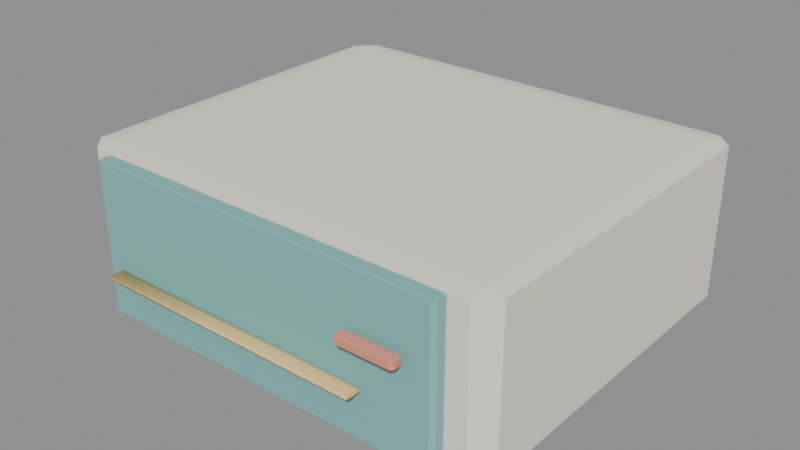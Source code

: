 # Source: core_ae03_machine.blend  (saved by Blender 4.5.92; exported with 4.5.12 LTS)
import bpy
from mathutils import Matrix  # noqa: F401  (used for matrix-valued properties, if any)

bpy.ops.wm.read_factory_settings(use_empty=True)
scene = bpy.context.scene
scene.name = 'Scene'

# ---- materials (node trees are filled in below, after node groups)
mat_hospital_vertex_opaque = bpy.data.materials.new('hospital_vertex_opaque')
mat_hospital_vertex_opaque.use_backface_culling = True

# ---- material node trees
mat_hospital_vertex_opaque.use_nodes = True; mat_hospital_vertex_opaque.node_tree.nodes.clear()
_N = mat_hospital_vertex_opaque.node_tree.nodes; _L = mat_hospital_vertex_opaque.node_tree.links
n0 = _N.new('ShaderNodeBsdfPrincipled'); n0.name = 'Principled BSDF'; n0.location = (-200, 100)
n0.inputs[2].default_value = 0.78
n0.inputs[13].default_value = 0.22
n1 = _N.new('ShaderNodeOutputMaterial'); n1.name = 'Material Output'; n1.location = (200, 100)
n2 = _N.new('ShaderNodeVertexColor'); n2.name = 'Color Attribute'; n2.location = (0, 0)
n2.layer_name = 'Col'
_L.new(n0.outputs[0], n1.inputs[0])
_L.new(n2.outputs[0], n0.inputs[0])
n1.is_active_output = True

# ---- meshes
me_cube = bpy.data.meshes.new('Cube')
me_cube.from_pydata([(0.42, -4.56, 0.025), (0.42, -4.77, 0.06), (0.21, -4.56, 0.06), (0.42, -4.77, 2.0), (0.42, -4.56, 2.035), (0.21, -4.56, 2.0), (0.42, -0.24, 0.025), (0.21, -0.24, 0.06), (0.42, -0.03, 0.06), (0.42, -0.24, 2.035), (0.42, -0.03, 2.0), (0.21, -0.24, 2.0), (5.58, -4.56, 0.025), (5.79, -4.56, 0.06), (5.58, -4.77, 0.06), (5.58, -4.56, 2.035), (5.58, -4.77, 2.0), (5.79, -4.56, 2.0), (5.58, -0.24, 0.025), (5.58, -0.03, 0.06), (5.79, -0.24, 0.06), (5.58, -0.24, 2.035), (5.79, -0.24, 2.0), (5.58, -0.03, 2.0), (0.7062, -4.919, 0.08), (0.7062, -4.965, 0.0877), (0.66, -4.919, 0.0877), (0.7062, -4.965, 1.972), (0.7062, -4.919, 1.98), (0.66, -4.919, 1.972), (0.7062, -4.801, 0.08), (0.66, -4.801, 0.0877), (0.7062, -4.755, 0.0877), (0.7062, -4.801, 1.98), (0.7062, -4.755, 1.972), (0.66, -4.801, 1.972), (5.294, -4.919, 0.08), (5.34, -4.919, 0.0877), (5.294, -4.965, 0.0877), (5.294, -4.919, 1.98), (5.294, -4.965, 1.972), (5.34, -4.919, 1.972), (5.294, -4.801, 0.08), (5.294, -4.755, 0.0877), (5.34, -4.801, 0.0877), (5.294, -4.801, 1.98), (5.34, -4.801, 1.972), (5.294, -4.755, 1.972), (4.353, -5.142, 1.25), (4.353, -5.175, 1.255), (4.32, -5.142, 1.255), (4.353, -5.175, 1.344), (4.353, -5.142, 1.35), (4.32, -5.142, 1.344), (4.353, -5.058, 1.25), (4.32, -5.058, 1.255), (4.353, -5.025, 1.255), (4.353, -5.058, 1.35), (4.353, -5.025, 1.344), (4.32, -5.058, 1.344), (5.007, -5.142, 1.25), (5.04, -5.142, 1.255), (5.007, -5.175, 1.255), (5.007, -5.142, 1.35), (5.007, -5.175, 1.344), (5.04, -5.142, 1.344), (5.007, -5.058, 1.25), (5.007, -5.025, 1.255), (5.04, -5.058, 1.255), (5.007, -5.058, 1.35), (5.04, -5.058, 1.344), (5.007, -5.025, 1.344), (0.96, -5.1, 0.738), (4.5, -5.1, 0.738), (0.96, -5.037, 0.7346), (4.5, -5.037, 0.7346), (0.96, -4.997, 0.7256), (4.5, -4.997, 0.7256), (0.96, -4.997, 0.7144), (4.5, -4.997, 0.7144), (0.96, -5.037, 0.7054), (4.5, -5.037, 0.7054), (0.96, -5.1, 0.702), (4.5, -5.1, 0.702), (0.96, -5.163, 0.7054), (4.5, -5.163, 0.7054), (0.96, -5.203, 0.7144), (4.5, -5.203, 0.7144), (0.96, -5.203, 0.7256), (4.5, -5.203, 0.7256), (0.96, -5.163, 0.7346), (4.5, -5.163, 0.7346)], [], [(0, 1, 2), (3, 4, 5), (6, 7, 8), (9, 10, 11), (12, 13, 14), (15, 16, 17), (18, 19, 20), (21, 22, 23), (6, 0, 2, 7), (1, 3, 5, 2), (4, 9, 11, 5), (10, 8, 7, 11), (18, 6, 8, 19), (9, 21, 23, 10), (22, 20, 19, 23), (12, 18, 20, 13), (21, 15, 17, 22), (16, 14, 13, 17), (0, 12, 14, 1), (15, 4, 3, 16), (6, 18, 12, 0), (2, 5, 11, 7), (14, 16, 3, 1), (21, 9, 4, 15), (8, 10, 23, 19), (20, 22, 17, 13), (24, 25, 26), (27, 28, 29), (30, 31, 32), (33, 34, 35), (36, 37, 38), (39, 40, 41), (42, 43, 44), (45, 46, 47), (30, 24, 26, 31), (25, 27, 29, 26), (28, 33, 35, 29), (34, 32, 31, 35), (42, 30, 32, 43), (33, 45, 47, 34), (46, 44, 43, 47), (36, 42, 44, 37), (45, 39, 41, 46), (40, 38, 37, 41), (24, 36, 38, 25), (39, 28, 27, 40), (30, 42, 36, 24), (26, 29, 35, 31), (38, 40, 27, 25), (45, 33, 28, 39), (32, 34, 47, 43), (44, 46, 41, 37), (48, 49, 50), (51, 52, 53), (54, 55, 56), (57, 58, 59), (60, 61, 62), (63, 64, 65), (66, 67, 68), (69, 70, 71), (54, 48, 50, 55), (49, 51, 53, 50), (52, 57, 59, 53), (58, 56, 55, 59), (66, 54, 56, 67), (57, 69, 71, 58), (70, 68, 67, 71), (60, 66, 68, 61), (69, 63, 65, 70), (64, 62, 61, 65), (48, 60, 62, 49), (63, 52, 51, 64), (54, 66, 60, 48), (50, 53, 59, 55), (62, 64, 51, 49), (69, 57, 52, 63), (56, 58, 71, 67), (68, 70, 65, 61), (72, 73, 75, 74), (74, 75, 77, 76), (76, 77, 79, 78), (78, 79, 81, 80), (80, 81, 83, 82), (82, 83, 85, 84), (84, 85, 87, 86), (86, 87, 89, 88), (75, 73, 91, 89, 87, 85, 83, 81, 79, 77), (88, 89, 91, 90), (90, 91, 73, 72), (72, 74, 76, 78, 80, 82, 84, 86, 88, 90)])
me_cube.polygons.foreach_set('use_smooth', [0, 0, 0, 0, 0, 0, 0, 0, 0, 0, 0, 0, 0, 0, 0, 0, 0, 0, 0, 0, 0, 0, 0, 0, 0, 0, 0, 0, 0, 0, 0, 0, 0, 0, 0, 0, 0, 0, 0, 0, 0, 0, 0, 0, 0, 0, 0, 0, 0, 0, 0, 0, 0, 0, 0, 0, 0, 0, 0, 0, 0, 0, 0, 0, 0, 0, 0, 0, 0, 0, 0, 0, 0, 0, 0, 0, 0, 0, 1, 1, 1, 1, 1, 1, 1, 1, 0, 1, 1, 0])
_uv = me_cube.uv_layers.new(name='UVMap')
_uv.uv.foreach_set('vector', [0.1344, 0.7389, 0.1344, 0.75, 0.125, 0.7389, 0.6206, 0.0, 0.625, 0.01108, 0.6206, 0.01108, 0.1344, 0.5111, 0.125, 0.5111, 0.1344, 0.5, 0.625, 0.2499, 0.6206, 0.2594, 0.6206, 0.2389, 0.3656, 0.7389, 0.3794, 0.7389, 0.379, 0.7592, 0.6338, 0.7402, 0.6206, 0.7594, 0.6206, 0.7389, 0.3656, 0.5111, 0.379, 0.4908, 0.3794, 0.5111, 0.6338, 0.5098, 0.6206, 0.5111, 0.6206, 0.4906, 0.1344, 0.5111, 0.1344, 0.7389, 0.125, 0.7389, 0.125, 0.5111, 0.3794, 0.0, 0.6206, 0.0, 0.6206, 0.01108, 0.3794, 0.01108, 0.625, 0.01108, 0.625, 0.2499, 0.6206, 0.2389, 0.6206, 0.01108, 0.6206, 0.2594, 0.3794, 0.2594, 0.3794, 0.2389, 0.6206, 0.2389, 0.3656, 0.5111, 0.1344, 0.5111, 0.1344, 0.5, 0.379, 0.4908, 0.625, 0.2499, 0.6338, 0.5098, 0.6206, 0.4906, 0.6206, 0.2594, 0.6206, 0.5111, 0.3794, 0.5111, 0.379, 0.4908, 0.6206, 0.4906, 0.3656, 0.7389, 0.3656, 0.5111, 0.3794, 0.5111, 0.3794, 0.7389, 0.6338, 0.5098, 0.6338, 0.7402, 0.6206, 0.7389, 0.6206, 0.5111, 0.6206, 0.7594, 0.379, 0.7592, 0.3794, 0.7389, 0.6206, 0.7389, 0.1344, 0.7389, 0.3656, 0.7389, 0.379, 0.7592, 0.1344, 0.75, 0.6338, 0.7402, 0.625, 0.9906, 0.6206, 0.9906, 0.6206, 0.7594, 0.1344, 0.5111, 0.3656, 0.5111, 0.3656, 0.7389, 0.1344, 0.7389, 0.3794, 0.01108, 0.6206, 0.01108, 0.6206, 0.2389, 0.3794, 0.2389, 0.379, 0.7592, 0.6206, 0.7594, 0.6206, 0.9906, 0.3794, 0.9906, 0.6338, 0.5098, 0.8656, 0.5111, 0.8656, 0.7389, 0.6338, 0.7402, 0.3794, 0.2594, 0.6206, 0.2594, 0.6206, 0.4906, 0.379, 0.4908, 0.3794, 0.5111, 0.6206, 0.5111, 0.6206, 0.7389, 0.3794, 0.7389, 0.1275, 0.695, 0.1275, 0.75, 0.125, 0.695, 0.624, 0.9975, 0.625, 0.9975, 0.624, 1.0, 0.1275, 0.555, 0.125, 0.555, 0.1275, 0.5, 0.625, 0.251, 0.624, 0.2525, 0.624, 0.195, 0.3725, 0.695, 0.376, 0.695, 0.376, 0.7525, 0.6266, 0.7154, 0.624, 0.7525, 0.624, 0.695, 0.3725, 0.555, 0.376, 0.4975, 0.376, 0.555, 0.6266, 0.5347, 0.624, 0.555, 0.624, 0.4975, 0.1275, 0.555, 0.1275, 0.695, 0.125, 0.695, 0.125, 0.555, 0.376, 0.0, 0.624, 0.0, 0.624, 0.055, 0.376, 0.055, 0.625, 0.055, 0.625, 0.251, 0.624, 0.195, 0.624, 0.055, 0.624, 0.2525, 0.376, 0.2525, 0.376, 0.195, 0.624, 0.195, 0.3725, 0.555, 0.1275, 0.555, 0.1275, 0.5, 0.376, 0.4975, 0.625, 0.251, 0.6266, 0.5347, 0.624, 0.4975, 0.624, 0.2525, 0.624, 0.555, 0.376, 0.555, 0.376, 0.4975, 0.624, 0.4975, 0.3725, 0.695, 0.3725, 0.555, 0.376, 0.555, 0.376, 0.695, 0.6266, 0.5347, 0.6266, 0.7154, 0.624, 0.695, 0.624, 0.555, 0.624, 0.7525, 0.376, 0.7525, 0.376, 0.695, 0.624, 0.695, 0.1275, 0.695, 0.3725, 0.695, 0.376, 0.7525, 0.1275, 0.75, 0.6266, 0.7154, 0.625, 0.9975, 0.624, 0.9975, 0.624, 0.7525, 0.1275, 0.555, 0.3725, 0.555, 0.3725, 0.695, 0.1275, 0.695, 0.376, 0.055, 0.624, 0.055, 0.624, 0.195, 0.376, 0.195, 0.376, 0.7525, 0.624, 0.7525, 0.624, 0.9975, 0.376, 0.9975, 0.6266, 0.5347, 0.8725, 0.555, 0.8725, 0.695, 0.6266, 0.7154, 0.376, 0.2525, 0.624, 0.2525, 0.624, 0.4975, 0.376, 0.4975, 0.376, 0.555, 0.624, 0.555, 0.624, 0.695, 0.376, 0.695, 0.1365, 0.695, 0.1365, 0.75, 0.125, 0.695, 0.6112, 0.9885, 0.625, 0.9885, 0.6112, 1.0, 0.1365, 0.555, 0.125, 0.555, 0.1365, 0.5, 0.625, 0.2541, 0.6113, 0.2615, 0.6113, 0.1957, 0.3635, 0.695, 0.3886, 0.695, 0.3868, 0.7606, 0.6325, 0.7182, 0.6113, 0.7615, 0.6113, 0.6957, 0.3635, 0.555, 0.3868, 0.4894, 0.3886, 0.555, 0.6325, 0.5325, 0.6112, 0.555, 0.6113, 0.4886, 0.1365, 0.555, 0.1365, 0.695, 0.125, 0.695, 0.125, 0.555, 0.3888, 0.0, 0.6112, 0.0, 0.6112, 0.055, 0.3887, 0.055, 0.625, 0.055, 0.625, 0.2541, 0.6113, 0.1957, 0.6112, 0.055, 0.6113, 0.2615, 0.3887, 0.2615, 0.3888, 0.195, 0.6113, 0.1957, 0.3635, 0.555, 0.1365, 0.555, 0.1365, 0.5, 0.3868, 0.4894, 0.625, 0.2541, 0.6325, 0.5325, 0.6113, 0.4886, 0.6113, 0.2615, 0.6112, 0.555, 0.3886, 0.555, 0.3868, 0.4894, 0.6113, 0.4886, 0.3635, 0.695, 0.3635, 0.555, 0.3886, 0.555, 0.3886, 0.695, 0.6325, 0.5325, 0.6325, 0.7182, 0.6113, 0.6957, 0.6112, 0.555, 0.6113, 0.7615, 0.3868, 0.7606, 0.3886, 0.695, 0.6113, 0.6957, 0.1365, 0.695, 0.3635, 0.695, 0.3868, 0.7606, 0.1365, 0.75, 0.6325, 0.7182, 0.625, 0.9885, 0.6112, 0.9885, 0.6113, 0.7615, 0.1365, 0.555, 0.3635, 0.555, 0.3635, 0.695, 0.1365, 0.695, 0.3887, 0.055, 0.6112, 0.055, 0.6113, 0.1957, 0.3888, 0.195, 0.3868, 0.7606, 0.6113, 0.7615, 0.6112, 0.9885, 0.3887, 0.9885, 0.6325, 0.5325, 0.8635, 0.555, 0.8635, 0.695, 0.6325, 0.7182, 0.3887, 0.2615, 0.6113, 0.2615, 0.6113, 0.4886, 0.3868, 0.4894, 0.3886, 0.555, 0.6112, 0.555, 0.6113, 0.6957, 0.3886, 0.695, 1.0, 0.5, 1.0, 1.0, 0.9, 1.0, 0.9, 0.5, 0.9, 0.5, 0.9, 1.0, 0.8, 1.0, 0.8, 0.5, 0.8, 0.5, 0.8, 1.0, 0.7, 1.0, 0.7, 0.5, 0.7, 0.5, 0.7, 1.0, 0.6, 1.0, 0.6, 0.5, 0.6, 0.5, 0.6, 1.0, 0.5, 1.0, 0.5, 0.5, 0.5, 0.5, 0.5, 1.0, 0.4, 1.0, 0.4, 0.5, 0.4, 0.5, 0.4, 1.0, 0.3, 1.0, 0.3, 0.5, 0.3, 0.5, 0.3, 1.0, 0.2, 1.0, 0.2, 0.5, 0.3911, 0.4442, 0.25, 0.49, 0.1089, 0.4442, 0.02175, 0.3242, 0.02175, 0.1758, 0.1089, 0.05584, 0.25, 0.01, 0.3911, 0.05584, 0.4783, 0.1758, 0.4783, 0.3242, 0.2, 0.5, 0.2, 1.0, 0.1, 1.0, 0.1, 0.5, 0.1, 0.5, 0.1, 1.0, -7.451e-08, 1.0, -7.451e-08, 0.5, 0.75, 0.49, 0.8911, 0.4442, 0.9783, 0.3242, 0.9783, 0.1758, 0.8911, 0.05584, 0.75, 0.01, 0.6089, 0.05584, 0.5217, 0.1758, 0.5217, 0.3242, 0.6089, 0.4442])
_ca = me_cube.color_attributes.new('Col', 'FLOAT_COLOR', 'CORNER')
_ca.data.foreach_set('color', [0.91, 0.85, 0.72, 1.0, 0.91, 0.85, 0.72, 1.0, 0.91, 0.85, 0.72, 1.0, 0.91, 0.85, 0.72, 1.0, 0.91, 0.85, 0.72, 1.0, 0.91, 0.85, 0.72, 1.0, 0.91, 0.85, 0.72, 1.0, 0.91, 0.85, 0.72, 1.0, 0.91, 0.85, 0.72, 1.0, 0.91, 0.85, 0.72, 1.0, 0.91, 0.85, 0.72, 1.0, 0.91, 0.85, 0.72, 1.0, 0.91, 0.85, 0.72, 1.0, 0.91, 0.85, 0.72, 1.0, 0.91, 0.85, 0.72, 1.0, 0.91, 0.85, 0.72, 1.0, 0.91, 0.85, 0.72, 1.0, 0.91, 0.85, 0.72, 1.0, 0.91, 0.85, 0.72, 1.0, 0.91, 0.85, 0.72, 1.0, 0.91, 0.85, 0.72, 1.0, 0.91, 0.85, 0.72, 1.0, 0.91, 0.85, 0.72, 1.0, 0.91, 0.85, 0.72, 1.0, 0.91, 0.85, 0.72, 1.0, 0.91, 0.85, 0.72, 1.0, 0.91, 0.85, 0.72, 1.0, 0.91, 0.85, 0.72, 1.0, 0.91, 0.85, 0.72, 1.0, 0.91, 0.85, 0.72, 1.0, 0.91, 0.85, 0.72, 1.0, 0.91, 0.85, 0.72, 1.0, 0.91, 0.85, 0.72, 1.0, 0.91, 0.85, 0.72, 1.0, 0.91, 0.85, 0.72, 1.0, 0.91, 0.85, 0.72, 1.0, 0.91, 0.85, 0.72, 1.0, 0.91, 0.85, 0.72, 1.0, 0.91, 0.85, 0.72, 1.0, 0.91, 0.85, 0.72, 1.0, 0.91, 0.85, 0.72, 1.0, 0.91, 0.85, 0.72, 1.0, 0.91, 0.85, 0.72, 1.0, 0.91, 0.85, 0.72, 1.0, 0.91, 0.85, 0.72, 1.0, 0.91, 0.85, 0.72, 1.0, 0.91, 0.85, 0.72, 1.0, 0.91, 0.85, 0.72, 1.0, 0.91, 0.85, 0.72, 1.0, 0.91, 0.85, 0.72, 1.0, 0.91, 0.85, 0.72, 1.0, 0.91, 0.85, 0.72, 1.0, 0.91, 0.85, 0.72, 1.0, 0.91, 0.85, 0.72, 1.0, 0.91, 0.85, 0.72, 1.0, 0.91, 0.85, 0.72, 1.0, 0.91, 0.85, 0.72, 1.0, 0.91, 0.85, 0.72, 1.0, 0.91, 0.85, 0.72, 1.0, 0.91, 0.85, 0.72, 1.0, 0.91, 0.85, 0.72, 1.0, 0.91, 0.85, 0.72, 1.0, 0.91, 0.85, 0.72, 1.0, 0.91, 0.85, 0.72, 1.0, 0.91, 0.85, 0.72, 1.0, 0.91, 0.85, 0.72, 1.0, 0.91, 0.85, 0.72, 1.0, 0.91, 0.85, 0.72, 1.0, 0.91, 0.85, 0.72, 1.0, 0.91, 0.85, 0.72, 1.0, 0.91, 0.85, 0.72, 1.0, 0.91, 0.85, 0.72, 1.0, 0.91, 0.85, 0.72, 1.0, 0.91, 0.85, 0.72, 1.0, 0.91, 0.85, 0.72, 1.0, 0.91, 0.85, 0.72, 1.0, 0.91, 0.85, 0.72, 1.0, 0.91, 0.85, 0.72, 1.0, 0.91, 0.85, 0.72, 1.0, 0.91, 0.85, 0.72, 1.0, 0.91, 0.85, 0.72, 1.0, 0.91, 0.85, 0.72, 1.0, 0.91, 0.85, 0.72, 1.0, 0.91, 0.85, 0.72, 1.0, 0.91, 0.85, 0.72, 1.0, 0.91, 0.85, 0.72, 1.0, 0.91, 0.85, 0.72, 1.0, 0.91, 0.85, 0.72, 1.0, 0.91, 0.85, 0.72, 1.0, 0.91, 0.85, 0.72, 1.0, 0.91, 0.85, 0.72, 1.0, 0.91, 0.85, 0.72, 1.0, 0.91, 0.85, 0.72, 1.0, 0.91, 0.85, 0.72, 1.0, 0.91, 0.85, 0.72, 1.0, 0.91, 0.85, 0.72, 1.0, 0.22, 0.51, 0.49, 1.0, 0.22, 0.51, 0.49, 1.0, 0.22, 0.51, 0.49, 1.0, 0.22, 0.51, 0.49, 1.0, 0.22, 0.51, 0.49, 1.0, 0.22, 0.51, 0.49, 1.0, 0.22, 0.51, 0.49, 1.0, 0.22, 0.51, 0.49, 1.0, 0.22, 0.51, 0.49, 1.0, 0.22, 0.51, 0.49, 1.0, 0.22, 0.51, 0.49, 1.0, 0.22, 0.51, 0.49, 1.0, 0.22, 0.51, 0.49, 1.0, 0.22, 0.51, 0.49, 1.0, 0.22, 0.51, 0.49, 1.0, 0.22, 0.51, 0.49, 1.0, 0.22, 0.51, 0.49, 1.0, 0.22, 0.51, 0.49, 1.0, 0.22, 0.51, 0.49, 1.0, 0.22, 0.51, 0.49, 1.0, 0.22, 0.51, 0.49, 1.0, 0.22, 0.51, 0.49, 1.0, 0.22, 0.51, 0.49, 1.0, 0.22, 0.51, 0.49, 1.0, 0.22, 0.51, 0.49, 1.0, 0.22, 0.51, 0.49, 1.0, 0.22, 0.51, 0.49, 1.0, 0.22, 0.51, 0.49, 1.0, 0.22, 0.51, 0.49, 1.0, 0.22, 0.51, 0.49, 1.0, 0.22, 0.51, 0.49, 1.0, 0.22, 0.51, 0.49, 1.0, 0.22, 0.51, 0.49, 1.0, 0.22, 0.51, 0.49, 1.0, 0.22, 0.51, 0.49, 1.0, 0.22, 0.51, 0.49, 1.0, 0.22, 0.51, 0.49, 1.0, 0.22, 0.51, 0.49, 1.0, 0.22, 0.51, 0.49, 1.0, 0.22, 0.51, 0.49, 1.0, 0.22, 0.51, 0.49, 1.0, 0.22, 0.51, 0.49, 1.0, 0.22, 0.51, 0.49, 1.0, 0.22, 0.51, 0.49, 1.0, 0.22, 0.51, 0.49, 1.0, 0.22, 0.51, 0.49, 1.0, 0.22, 0.51, 0.49, 1.0, 0.22, 0.51, 0.49, 1.0, 0.22, 0.51, 0.49, 1.0, 0.22, 0.51, 0.49, 1.0, 0.22, 0.51, 0.49, 1.0, 0.22, 0.51, 0.49, 1.0, 0.22, 0.51, 0.49, 1.0, 0.22, 0.51, 0.49, 1.0, 0.22, 0.51, 0.49, 1.0, 0.22, 0.51, 0.49, 1.0, 0.22, 0.51, 0.49, 1.0, 0.22, 0.51, 0.49, 1.0, 0.22, 0.51, 0.49, 1.0, 0.22, 0.51, 0.49, 1.0, 0.22, 0.51, 0.49, 1.0, 0.22, 0.51, 0.49, 1.0, 0.22, 0.51, 0.49, 1.0, 0.22, 0.51, 0.49, 1.0, 0.22, 0.51, 0.49, 1.0, 0.22, 0.51, 0.49, 1.0, 0.22, 0.51, 0.49, 1.0, 0.22, 0.51, 0.49, 1.0, 0.22, 0.51, 0.49, 1.0, 0.22, 0.51, 0.49, 1.0, 0.22, 0.51, 0.49, 1.0, 0.22, 0.51, 0.49, 1.0, 0.22, 0.51, 0.49, 1.0, 0.22, 0.51, 0.49, 1.0, 0.22, 0.51, 0.49, 1.0, 0.22, 0.51, 0.49, 1.0, 0.22, 0.51, 0.49, 1.0, 0.22, 0.51, 0.49, 1.0, 0.22, 0.51, 0.49, 1.0, 0.22, 0.51, 0.49, 1.0, 0.22, 0.51, 0.49, 1.0, 0.22, 0.51, 0.49, 1.0, 0.22, 0.51, 0.49, 1.0, 0.22, 0.51, 0.49, 1.0, 0.22, 0.51, 0.49, 1.0, 0.22, 0.51, 0.49, 1.0, 0.22, 0.51, 0.49, 1.0, 0.22, 0.51, 0.49, 1.0, 0.22, 0.51, 0.49, 1.0, 0.22, 0.51, 0.49, 1.0, 0.22, 0.51, 0.49, 1.0, 0.22, 0.51, 0.49, 1.0, 0.22, 0.51, 0.49, 1.0, 0.22, 0.51, 0.49, 1.0, 0.22, 0.51, 0.49, 1.0, 0.22, 0.51, 0.49, 1.0, 0.83, 0.3, 0.22, 1.0, 0.83, 0.3, 0.22, 1.0, 0.83, 0.3, 0.22, 1.0, 0.83, 0.3, 0.22, 1.0, 0.83, 0.3, 0.22, 1.0, 0.83, 0.3, 0.22, 1.0, 0.83, 0.3, 0.22, 1.0, 0.83, 0.3, 0.22, 1.0, 0.83, 0.3, 0.22, 1.0, 0.83, 0.3, 0.22, 1.0, 0.83, 0.3, 0.22, 1.0, 0.83, 0.3, 0.22, 1.0, 0.83, 0.3, 0.22, 1.0, 0.83, 0.3, 0.22, 1.0, 0.83, 0.3, 0.22, 1.0, 0.83, 0.3, 0.22, 1.0, 0.83, 0.3, 0.22, 1.0, 0.83, 0.3, 0.22, 1.0, 0.83, 0.3, 0.22, 1.0, 0.83, 0.3, 0.22, 1.0, 0.83, 0.3, 0.22, 1.0, 0.83, 0.3, 0.22, 1.0, 0.83, 0.3, 0.22, 1.0, 0.83, 0.3, 0.22, 1.0, 0.83, 0.3, 0.22, 1.0, 0.83, 0.3, 0.22, 1.0, 0.83, 0.3, 0.22, 1.0, 0.83, 0.3, 0.22, 1.0, 0.83, 0.3, 0.22, 1.0, 0.83, 0.3, 0.22, 1.0, 0.83, 0.3, 0.22, 1.0, 0.83, 0.3, 0.22, 1.0, 0.83, 0.3, 0.22, 1.0, 0.83, 0.3, 0.22, 1.0, 0.83, 0.3, 0.22, 1.0, 0.83, 0.3, 0.22, 1.0, 0.83, 0.3, 0.22, 1.0, 0.83, 0.3, 0.22, 1.0, 0.83, 0.3, 0.22, 1.0, 0.83, 0.3, 0.22, 1.0, 0.83, 0.3, 0.22, 1.0, 0.83, 0.3, 0.22, 1.0, 0.83, 0.3, 0.22, 1.0, 0.83, 0.3, 0.22, 1.0, 0.83, 0.3, 0.22, 1.0, 0.83, 0.3, 0.22, 1.0, 0.83, 0.3, 0.22, 1.0, 0.83, 0.3, 0.22, 1.0, 0.83, 0.3, 0.22, 1.0, 0.83, 0.3, 0.22, 1.0, 0.83, 0.3, 0.22, 1.0, 0.83, 0.3, 0.22, 1.0, 0.83, 0.3, 0.22, 1.0, 0.83, 0.3, 0.22, 1.0, 0.83, 0.3, 0.22, 1.0, 0.83, 0.3, 0.22, 1.0, 0.83, 0.3, 0.22, 1.0, 0.83, 0.3, 0.22, 1.0, 0.83, 0.3, 0.22, 1.0, 0.83, 0.3, 0.22, 1.0, 0.83, 0.3, 0.22, 1.0, 0.83, 0.3, 0.22, 1.0, 0.83, 0.3, 0.22, 1.0, 0.83, 0.3, 0.22, 1.0, 0.83, 0.3, 0.22, 1.0, 0.83, 0.3, 0.22, 1.0, 0.83, 0.3, 0.22, 1.0, 0.83, 0.3, 0.22, 1.0, 0.83, 0.3, 0.22, 1.0, 0.83, 0.3, 0.22, 1.0, 0.83, 0.3, 0.22, 1.0, 0.83, 0.3, 0.22, 1.0, 0.83, 0.3, 0.22, 1.0, 0.83, 0.3, 0.22, 1.0, 0.83, 0.3, 0.22, 1.0, 0.83, 0.3, 0.22, 1.0, 0.83, 0.3, 0.22, 1.0, 0.83, 0.3, 0.22, 1.0, 0.83, 0.3, 0.22, 1.0, 0.83, 0.3, 0.22, 1.0, 0.83, 0.3, 0.22, 1.0, 0.83, 0.3, 0.22, 1.0, 0.83, 0.3, 0.22, 1.0, 0.83, 0.3, 0.22, 1.0, 0.83, 0.3, 0.22, 1.0, 0.83, 0.3, 0.22, 1.0, 0.83, 0.3, 0.22, 1.0, 0.83, 0.3, 0.22, 1.0, 0.83, 0.3, 0.22, 1.0, 0.83, 0.3, 0.22, 1.0, 0.83, 0.3, 0.22, 1.0, 0.83, 0.3, 0.22, 1.0, 0.83, 0.3, 0.22, 1.0, 0.83, 0.3, 0.22, 1.0, 0.83, 0.3, 0.22, 1.0, 0.83, 0.3, 0.22, 1.0, 0.85, 0.59, 0.25, 1.0, 0.85, 0.59, 0.25, 1.0, 0.85, 0.59, 0.25, 1.0, 0.85, 0.59, 0.25, 1.0, 0.85, 0.59, 0.25, 1.0, 0.85, 0.59, 0.25, 1.0, 0.85, 0.59, 0.25, 1.0, 0.85, 0.59, 0.25, 1.0, 0.85, 0.59, 0.25, 1.0, 0.85, 0.59, 0.25, 1.0, 0.85, 0.59, 0.25, 1.0, 0.85, 0.59, 0.25, 1.0, 0.85, 0.59, 0.25, 1.0, 0.85, 0.59, 0.25, 1.0, 0.85, 0.59, 0.25, 1.0, 0.85, 0.59, 0.25, 1.0, 0.85, 0.59, 0.25, 1.0, 0.85, 0.59, 0.25, 1.0, 0.85, 0.59, 0.25, 1.0, 0.85, 0.59, 0.25, 1.0, 0.85, 0.59, 0.25, 1.0, 0.85, 0.59, 0.25, 1.0, 0.85, 0.59, 0.25, 1.0, 0.85, 0.59, 0.25, 1.0, 0.85, 0.59, 0.25, 1.0, 0.85, 0.59, 0.25, 1.0, 0.85, 0.59, 0.25, 1.0, 0.85, 0.59, 0.25, 1.0, 0.85, 0.59, 0.25, 1.0, 0.85, 0.59, 0.25, 1.0, 0.85, 0.59, 0.25, 1.0, 0.85, 0.59, 0.25, 1.0, 0.85, 0.59, 0.25, 1.0, 0.85, 0.59, 0.25, 1.0, 0.85, 0.59, 0.25, 1.0, 0.85, 0.59, 0.25, 1.0, 0.85, 0.59, 0.25, 1.0, 0.85, 0.59, 0.25, 1.0, 0.85, 0.59, 0.25, 1.0, 0.85, 0.59, 0.25, 1.0, 0.85, 0.59, 0.25, 1.0, 0.85, 0.59, 0.25, 1.0, 0.85, 0.59, 0.25, 1.0, 0.85, 0.59, 0.25, 1.0, 0.85, 0.59, 0.25, 1.0, 0.85, 0.59, 0.25, 1.0, 0.85, 0.59, 0.25, 1.0, 0.85, 0.59, 0.25, 1.0, 0.85, 0.59, 0.25, 1.0, 0.85, 0.59, 0.25, 1.0, 0.85, 0.59, 0.25, 1.0, 0.85, 0.59, 0.25, 1.0, 0.85, 0.59, 0.25, 1.0, 0.85, 0.59, 0.25, 1.0, 0.85, 0.59, 0.25, 1.0, 0.85, 0.59, 0.25, 1.0, 0.85, 0.59, 0.25, 1.0, 0.85, 0.59, 0.25, 1.0, 0.85, 0.59, 0.25, 1.0, 0.85, 0.59, 0.25, 1.0])
me_cube.materials.append(mat_hospital_vertex_opaque)
me_cube.update()
arm_equipment_bones = bpy.data.armatures.new('Equipment_bones')  # bones are not reproduced

# ---- objects
ob_core_ae03_machine = bpy.data.objects.new('core_ae03_machine', me_cube)
ob_equipment = bpy.data.objects.new('Equipment', arm_equipment_bones)

# ---- transforms, parenting, visibility, modifiers, constraints
ob_core_ae03_machine.parent = ob_equipment
ob_core_ae03_machine.location = (0.0, 0.0, 0.0)
_vg = ob_core_ae03_machine.vertex_groups.new(name='root')
_vg.add([0, 1, 2, 3, 4, 5, 6, 7, 8, 9, 10, 11, 12, 13, 14, 15, 16, 17, 18, 19, 20, 21, 22, 23, 72, 73, 74, 75, 76, 77, 78, 79, 80, 81, 82, 83, 84, 85, 86, 87, 88, 89, 90, 91], 1.0, 'REPLACE')
_vg = ob_core_ae03_machine.vertex_groups.new(name='door_l')
_vg.add([24, 25, 26, 27, 28, 29, 30, 31, 32, 33, 34, 35, 36, 37, 38, 39, 40, 41, 42, 43, 44, 45, 46, 47], 1.0, 'REPLACE')
_vg = ob_core_ae03_machine.vertex_groups.new(name='record_clip')
_vg.add([48, 49, 50, 51, 52, 53, 54, 55, 56, 57, 58, 59, 60, 61, 62, 63, 64, 65, 66, 67, 68, 69, 70, 71], 1.0, 'REPLACE')
_m = ob_core_ae03_machine.modifiers.new('HospitalSkin', 'ARMATURE')
_m.object = ob_equipment
ob_equipment.location = (0.0, 0.0, 0.0)

# ---- collection membership
scene.collection.objects.link(ob_core_ae03_machine)
scene.collection.objects.link(ob_equipment)

# ---- scene / render settings (as saved in the file)
scene.frame_start = 1; scene.frame_end = 49; scene.frame_set(1)
scene.render.engine = 'BLENDER_EEVEE_NEXT'
bpy.context.view_layer.update()

# ---- added for rendering (the .blend has no active camera and no usable light): camera, sun + grey world if the file has none
cam_auto = bpy.data.cameras.new('AutoCamera')
cam_auto.lens = 50.0
cam_auto.sensor_width = 36.0
cam_auto.clip_end = 1000.0
ob_auto_camera = bpy.data.objects.new('AutoCamera', cam_auto)
scene.collection.objects.link(ob_auto_camera)
ob_auto_camera.location = (10.2813, -11.3539, 6.85505)
ob_auto_camera.rotation_euler = (1.09748, -7.21219e-08, 0.694738)
scene.camera = ob_auto_camera
light_auto_sun = bpy.data.lights.new('AutoSun', 'SUN')
light_auto_sun.energy = 3.0
light_auto_sun.angle = 0.0523599
ob_auto_sun = bpy.data.objects.new('AutoSun', light_auto_sun)
scene.collection.objects.link(ob_auto_sun)
ob_auto_sun.rotation_euler = (0.872665, 0.174533, 0.523599)
if scene.world is None:
    world_auto = bpy.data.worlds.new('AutoWorld')
    world_auto.color = (0.3, 0.3, 0.3)
    scene.world = world_auto
bpy.context.view_layer.update()
